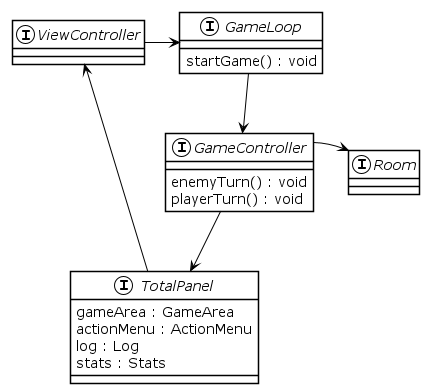

The diagram above was rendered by PlantUML. Its source (embedded in the PNG):
@startuml mvc
!theme plain

interface GameController {
    enemyTurn() : void
    playerTurn() : void
}
interface GameLoop {
    startGame() : void
}
interface ViewController

interface TotalPanel {
    gameArea : GameArea
    actionMenu : ActionMenu
    log : Log
    stats : Stats
}

interface Room 

ViewController -R-> GameLoop

GameLoop --> GameController

GameController -right[hidden] Room

GameController ----> Room

GameController --> TotalPanel

TotalPanel ---> ViewController

@enduml